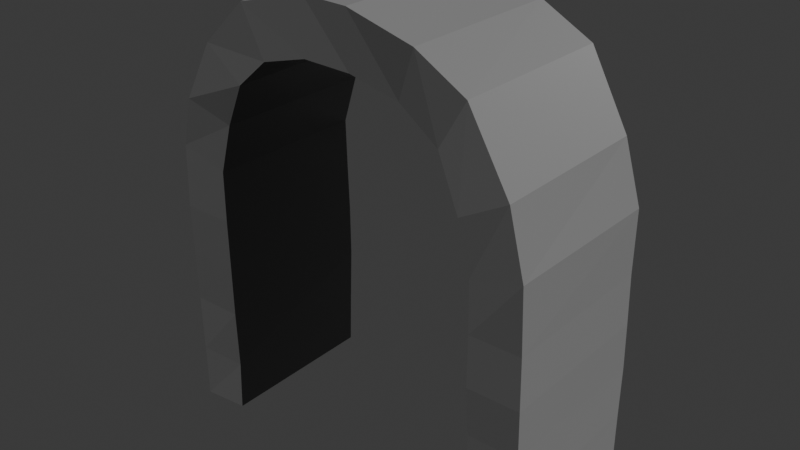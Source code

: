 # Source: archway.blend  (saved by Blender 4.2.66; exported with 4.5.12 LTS)
import bpy
from mathutils import Matrix  # noqa: F401  (used for matrix-valued properties, if any)

bpy.ops.wm.read_factory_settings(use_empty=True)
scene = bpy.context.scene
scene.name = 'Scene'

# ---- images (referenced by path relative to the original .blend; pixels are not part of the script)
import os
ASSET_DIR = os.environ.get("B2B_ASSET_DIR", "")  # directory of the original .blend (textures are referenced by path, not embedded)
HERE = os.path.dirname(os.path.abspath(__file__))  # packed textures are extracted next to this script under _unpacked/

def load_image(name, relpath, width, height, colorspace="sRGB"):
    """Load a texture the original file referenced (path relative to the .blend, or extracted next to this script)."""
    p = next((c for c in (os.path.join(HERE, relpath), os.path.join(ASSET_DIR, relpath)) if relpath and os.path.exists(c)), "")
    if p:
        img = bpy.data.images.load(p, check_existing=True)
        img.name = name
    else:  # same state as the original file: an image datablock whose file is absent (Cycles renders it pink)
        img = bpy.data.images.new(name, width, height)
        img.source = "FILE"
        img.filepath = "//" + (relpath or name)
    img.colorspace_settings.name = colorspace
    return img
img_normal_jpg = load_image('normal.jpg', 'normal.jpg', 1024, 1024, 'sRGB')
img_roughness_jpg = load_image('roughness.jpg', 'roughness.jpg', 1024, 1024, 'sRGB')

# ---- materials (node trees are filled in below, after node groups)
mat_archway = bpy.data.materials.new('Archway')

# ---- material node trees
mat_archway.use_nodes = True; mat_archway.node_tree.nodes.clear()
_N = mat_archway.node_tree.nodes; _L = mat_archway.node_tree.links
n0 = _N.new('ShaderNodeBsdfPrincipled'); n0.name = 'Principled BSDF'; n0.location = (0, 304)
n0.inputs[0].default_value = (0.2246, 0.2246, 0.2246, 1.0)
n1 = _N.new('ShaderNodeOutputMaterial'); n1.name = 'Material Output'; n1.location = (300, 300)
n2 = _N.new('ShaderNodeNormalMap'); n2.name = 'Normal Map'; n2.location = (-245, -116)
n2.uv_map = 'UVMap'
n3 = _N.new('ShaderNodeTexImage'); n3.name = 'Image Texture.001'; n3.location = (-516, -184)
n3.width = 229
n3.image = img_normal_jpg
n3.extension = 'EXTEND'
n4 = _N.new('ShaderNodeTexImage'); n4.name = 'Image Texture.002'; n4.location = (-501, 191)
n4.image = img_roughness_jpg
_L.new(n0.outputs[0], n1.inputs[0])
_L.new(n3.outputs[0], n2.inputs[1])
_L.new(n2.outputs[0], n0.inputs[5])
_L.new(n4.outputs[0], n0.inputs[2])
n1.is_active_output = True

# ---- world
world_world = bpy.data.worlds.new('World'); scene.world = world_world
world_world.use_nodes = True; world_world.node_tree.nodes.clear()
_N = world_world.node_tree.nodes; _L = world_world.node_tree.links
n0 = _N.new('ShaderNodeOutputWorld'); n0.name = 'World Output'; n0.location = (300, 300)
n1 = _N.new('ShaderNodeBackground'); n1.name = 'Background'; n1.location = (10, 300)
n1.inputs[0].default_value = (0.05088, 0.05088, 0.05088, 1.0)
_L.new(n1.outputs[0], n0.inputs[0])
n0.is_active_output = True
world_world.color = (0.05088, 0.05088, 0.05088)
world_world.sun_shadow_jitter_overblur = 0.0

# ---- meshes
me_archlow = bpy.data.meshes.new('archlow')
me_archlow.from_pydata([(-6.842, 0.3443, 5.256), (-5.059, 0.5095, 5.256), (-6.903, 2.303, 5.225), (-5.076, 2.303, 5.179), (-6.988, 2.303, -0.829), (-5.106, 2.303, -0.829), (-6.988, 0.3443, -0.7636), (-5.103, 0.5095, -0.7636), (-6.988, 4.405, 5.194), (-5.131, 4.405, 5.194), (-5.076, 4.405, -0.8846), (-6.988, 4.405, -0.8343), (-6.988, 6.302, 5.233), (-5.111, 6.302, 5.233), (-5.111, 6.302, -0.9013), (-6.988, 6.302, -0.9013), (-6.988, 8.137, 5.262), (-5.107, 8.137, 5.262), (-5.148, 8.137, -0.8639), (-6.988, 8.137, -0.8639), (-6.912, 10.47, 5.256), (-5.108, 9.965, 5.256), (-5.108, 9.965, -0.7623), (-6.912, 10.47, -0.7623), (-6.422, 12.27, 5.332), (-4.589, 11.76, 5.271), (-4.589, 11.76, -0.7964), (-6.358, 12.27, -0.7964), (-5.258, 14.42, 5.344), (-3.768, 13.36, 5.436), (-3.635, 13.44, -0.8041), (-5.162, 14.42, -0.8371), (-3.501, 16.06, 5.426), (-2.633, 14.36, 5.426), (-2.458, 14.42, -0.6881), (-3.501, 16.06, -0.73), (-0.9989, 16.7, 5.346), (-0.9989, 14.79, 5.364), (-0.9989, 14.91, -0.7006), (-0.9989, 16.7, -0.7632), (0.7534, 16.7, 5.458), (0.7534, 14.74, 5.363), (0.7534, 14.74, -0.7066), (0.7534, 16.7, -0.7328), (3.085, 16.01, 5.378), (2.428, 14.26, 5.204), (2.428, 14.26, -0.7342), (3.085, 16.01, -0.7342), (4.871, 14.94, 5.348), (3.892, 13.28, 5.299), (3.892, 13.28, -0.8801), (4.871, 14.94, -0.8801), (6.415, 12.45, 5.455), (4.75, 11.54, 5.475), (4.803, 11.57, -0.7231), (6.362, 12.41, -0.7231), (6.986, 10.22, 5.473), (5.147, 9.718, 5.407), (5.211, 9.851, -0.7407), (7.039, 10.22, -0.6767), (7.031, 7.91, 5.411), (5.183, 7.91, 5.411), (5.215, 7.91, -0.6618), (7.031, 7.91, -0.6618), (7.072, 6.075, 5.418), (5.175, 6.075, 5.418), (5.175, 6.075, -0.6714), (7.072, 6.075, -0.6714), (7.072, 4.364, 5.369), (5.253, 4.364, 5.369), (5.164, 4.364, -0.7354), (7.072, 4.364, -0.7354), (7.072, 2.509, 5.354), (5.219, 2.509, 5.354), (5.217, 2.509, -0.6951), (7.072, 2.509, -0.6951), (7.072, 0.5738, 5.305), (5.204, 0.6067, 5.305), (5.204, 0.6067, -0.6813), (7.072, 0.5738, -0.6813)], [], [(0, 1, 3, 2), (76, 77, 78, 79), (4, 5, 7, 6), (6, 7, 1, 0), (1, 7, 5, 3), (6, 0, 2, 4), (2, 3, 9, 8), (3, 5, 10, 9), (5, 4, 11, 10), (4, 2, 8, 11), (8, 9, 13, 12), (9, 10, 14, 13), (10, 11, 15, 14), (11, 8, 12, 15), (12, 13, 17, 16), (13, 14, 18, 17), (14, 15, 19, 18), (15, 12, 16, 19), (16, 17, 21, 20), (17, 18, 22, 21), (18, 19, 23, 22), (19, 16, 20, 23), (20, 21, 25, 24), (21, 22, 26, 25), (22, 23, 27, 26), (23, 20, 24, 27), (24, 25, 29, 28), (25, 26, 30, 29), (26, 27, 31, 30), (27, 24, 28, 31), (28, 29, 33, 32), (29, 30, 34, 33), (30, 31, 35, 34), (31, 28, 32, 35), (32, 33, 37, 36), (33, 34, 38, 37), (34, 35, 39, 38), (35, 32, 36, 39), (36, 37, 41, 40), (37, 38, 42, 41), (38, 39, 43, 42), (39, 36, 40, 43), (40, 41, 45, 44), (41, 42, 46, 45), (42, 43, 47, 46), (43, 40, 44, 47), (44, 45, 49, 48), (45, 46, 50, 49), (46, 47, 51, 50), (47, 44, 48, 51), (48, 49, 53, 52), (49, 50, 54, 53), (50, 51, 55, 54), (51, 48, 52, 55), (52, 53, 57, 56), (53, 54, 58, 57), (54, 55, 59, 58), (55, 52, 56, 59), (56, 57, 61, 60), (57, 58, 62, 61), (58, 59, 63, 62), (59, 56, 60, 63), (60, 61, 65, 64), (61, 62, 66, 65), (62, 63, 67, 66), (63, 60, 64, 67), (64, 65, 69, 68), (65, 66, 70, 69), (66, 67, 71, 70), (67, 64, 68, 71), (68, 69, 73, 72), (69, 70, 74, 73), (70, 71, 75, 74), (71, 68, 72, 75), (72, 73, 77, 76), (73, 74, 78, 77), (74, 75, 79, 78), (75, 72, 76, 79)])
_uv = me_archlow.uv_layers.new(name='UVMap')
_uv.uv.foreach_set('vector', [0.6162, 0.001953, 0.6601, 0.00603, 0.6597, 0.0502, 0.6147, 0.05015, 0.1245, 0.4285, 0.1705, 0.4285, 0.1705, 0.5758, 0.1245, 0.5758, 0.3496, 0.6444, 0.3032, 0.6441, 0.3034, 0.5999, 0.3499, 0.5961, 0.06878, 0.4285, 0.1153, 0.4296, 0.1128, 0.5777, 0.06878, 0.5766, 0.1749, 0.1228, 0.2931, 0.01185, 0.3258, 0.0467, 0.2076, 0.1577, 0.0283, 0.2235, 0.1413, 0.1175, 0.1752, 0.1537, 0.06228, 0.2597, 0.6147, 0.05015, 0.6597, 0.0502, 0.6583, 0.1019, 0.6126, 0.1019, 0.2076, 0.1577, 0.3258, 0.0467, 0.3641, 0.08753, 0.2459, 0.1985, 0.3032, 0.6441, 0.3496, 0.6444, 0.3493, 0.6961, 0.3022, 0.6958, 0.06228, 0.2597, 0.1752, 0.1537, 0.2117, 0.1926, 0.09876, 0.2985, 0.6126, 0.1019, 0.6583, 0.1019, 0.6587, 0.1486, 0.6125, 0.1486, 0.2459, 0.1985, 0.3641, 0.08753, 0.3987, 0.1244, 0.2804, 0.2353, 0.3022, 0.6958, 0.3493, 0.6961, 0.3489, 0.7428, 0.3028, 0.7425, 0.09876, 0.2985, 0.2117, 0.1926, 0.2446, 0.2276, 0.1317, 0.3336, 0.6125, 0.1486, 0.6587, 0.1486, 0.6588, 0.1938, 0.6125, 0.1937, 0.2804, 0.2353, 0.3987, 0.1244, 0.4321, 0.16, 0.3139, 0.2709, 0.3028, 0.7425, 0.3489, 0.7428, 0.3487, 0.788, 0.3034, 0.7877, 0.1317, 0.3336, 0.2446, 0.2276, 0.2764, 0.2615, 0.1635, 0.3675, 0.6125, 0.1937, 0.6588, 0.1938, 0.6587, 0.2388, 0.6143, 0.2512, 0.3139, 0.2709, 0.4321, 0.16, 0.4655, 0.1955, 0.3472, 0.3065, 0.3034, 0.7877, 0.3487, 0.788, 0.3464, 0.8455, 0.3021, 0.8328, 0.1635, 0.3675, 0.2764, 0.2615, 0.317, 0.3047, 0.204, 0.4107, 0.6143, 0.2512, 0.6587, 0.2388, 0.6715, 0.2829, 0.6263, 0.2954, 0.3472, 0.3065, 0.4655, 0.1955, 0.4995, 0.2318, 0.3812, 0.3427, 0.3021, 0.8328, 0.3464, 0.8455, 0.3325, 0.8896, 0.2891, 0.8768, 0.204, 0.4107, 0.317, 0.3047, 0.3494, 0.3392, 0.2364, 0.4452, 0.6263, 0.2954, 0.6715, 0.2829, 0.6918, 0.3224, 0.6549, 0.3484, 0.3812, 0.3427, 0.4995, 0.2318, 0.5335, 0.268, 0.4152, 0.379, 0.2891, 0.8768, 0.3325, 0.8896, 0.3028, 0.9424, 0.2653, 0.918, 0.2364, 0.4452, 0.3494, 0.3392, 0.3919, 0.3846, 0.279, 0.4906, 0.6549, 0.3484, 0.6918, 0.3224, 0.7196, 0.3473, 0.6981, 0.389, 0.4152, 0.379, 0.5335, 0.268, 0.5613, 0.2976, 0.443, 0.4086, 0.2653, 0.918, 0.3028, 0.9424, 0.2616, 0.9825, 0.2361, 0.9421, 0.279, 0.4906, 0.3919, 0.3846, 0.4331, 0.4284, 0.3201, 0.5344, 0.6981, 0.389, 0.7196, 0.3473, 0.7598, 0.3579, 0.7596, 0.405, 0.443, 0.4086, 0.5613, 0.2976, 0.5907, 0.3289, 0.4724, 0.4399, 0.2361, 0.9421, 0.2616, 0.9825, 0.1999, 0.998, 0.2002, 0.954, 0.3201, 0.5344, 0.4331, 0.4284, 0.4779, 0.4762, 0.3649, 0.5822, 0.7596, 0.405, 0.7598, 0.3579, 0.8029, 0.3569, 0.8028, 0.4052, 0.4724, 0.4399, 0.5907, 0.3289, 0.6227, 0.363, 0.5044, 0.474, 0.2002, 0.954, 0.1999, 0.998, 0.1568, 0.9978, 0.1571, 0.9496, 0.3649, 0.5822, 0.4779, 0.4762, 0.5083, 0.5086, 0.3953, 0.6146, 0.8028, 0.4052, 0.8029, 0.3569, 0.8443, 0.3448, 0.8603, 0.3883, 0.5044, 0.474, 0.6227, 0.363, 0.6545, 0.397, 0.5362, 0.5079, 0.1571, 0.9496, 0.1568, 0.9978, 0.0995, 0.9806, 0.1159, 0.9374, 0.3953, 0.6146, 0.5083, 0.5086, 0.5505, 0.5536, 0.4375, 0.6595, 0.8603, 0.3883, 0.8443, 0.3448, 0.8806, 0.321, 0.9043, 0.3622, 0.5362, 0.5079, 0.6545, 0.397, 0.6866, 0.4312, 0.5683, 0.5421, 0.1159, 0.9374, 0.0995, 0.9806, 0.05556, 0.9539, 0.07984, 0.9131, 0.4375, 0.6595, 0.5505, 0.5536, 0.5866, 0.5921, 0.4737, 0.6981, 0.9043, 0.3622, 0.8806, 0.321, 0.9022, 0.2784, 0.943, 0.301, 0.5683, 0.5421, 0.6866, 0.4312, 0.7219, 0.4688, 0.6037, 0.5798, 0.07984, 0.9131, 0.05556, 0.9539, 0.01902, 0.8915, 0.05746, 0.871, 0.4737, 0.6981, 0.5866, 0.5921, 0.6376, 0.6464, 0.5246, 0.7524, 0.943, 0.301, 0.9022, 0.2784, 0.9125, 0.2335, 0.9577, 0.2466, 0.6037, 0.5798, 0.7219, 0.4688, 0.7551, 0.5042, 0.6368, 0.6151, 0.05746, 0.871, 0.01902, 0.8915, 0.002526, 0.8376, 0.04757, 0.8285, 0.5246, 0.7524, 0.6376, 0.6464, 0.6773, 0.6887, 0.5644, 0.7947, 0.9577, 0.2466, 0.9125, 0.2335, 0.9139, 0.189, 0.9594, 0.1896, 0.6368, 0.6151, 0.7551, 0.5042, 0.7892, 0.5406, 0.671, 0.6515, 0.04757, 0.8285, 0.002526, 0.8376, 0.002838, 0.7806, 0.04754, 0.7807, 0.5644, 0.7947, 0.6773, 0.6887, 0.7175, 0.7315, 0.6045, 0.8375, 0.9594, 0.1896, 0.9139, 0.189, 0.9143, 0.1439, 0.961, 0.1445, 0.671, 0.6515, 0.7892, 0.5406, 0.8227, 0.5762, 0.7044, 0.6871, 0.04754, 0.7807, 0.002838, 0.7806, 0.001953, 0.7355, 0.04865, 0.7356, 0.6045, 0.8375, 0.7175, 0.7315, 0.7493, 0.7654, 0.6363, 0.8714, 0.961, 0.1445, 0.9143, 0.1439, 0.9167, 0.1018, 0.9615, 0.1023, 0.7044, 0.6871, 0.8227, 0.5762, 0.8539, 0.6094, 0.7356, 0.7204, 0.04865, 0.7356, 0.001953, 0.7355, 0.002056, 0.6933, 0.049, 0.6934, 0.6363, 0.8714, 0.7493, 0.7654, 0.779, 0.7971, 0.666, 0.9031, 0.9615, 0.1023, 0.9167, 0.1018, 0.9164, 0.05612, 0.962, 0.05667, 0.7356, 0.7204, 0.8539, 0.6094, 0.8877, 0.6455, 0.7694, 0.7564, 0.049, 0.6934, 0.002056, 0.6933, 0.002167, 0.6476, 0.04782, 0.6478, 0.666, 0.9031, 0.779, 0.7971, 0.8112, 0.8314, 0.6982, 0.9374, 0.962, 0.05667, 0.9164, 0.05612, 0.9166, 0.009297, 0.9626, 0.00904, 0.7694, 0.7564, 0.8877, 0.6455, 0.9223, 0.6824, 0.8041, 0.7934, 0.04782, 0.6478, 0.002167, 0.6476, 0.002283, 0.6, 0.04824, 0.601, 0.6982, 0.9374, 0.8112, 0.8314, 0.8447, 0.8671, 0.7318, 0.9731])
me_archlow.materials.append(mat_archway)
me_archlow.update()

# ---- objects
ob_archlow_col = bpy.data.objects.new('archlow-col', me_archlow)

# ---- transforms, parenting, visibility, modifiers, constraints
ob_archlow_col.location = (0.0, 0.0, 0.0)
ob_archlow_col.rotation_euler = (1.571, -0.0, 0.0)
ob_archlow_col.scale = (0.4863, 0.4863, 0.4863)

# ---- collection membership
scene.collection.objects.link(ob_archlow_col)

# ---- scene / render settings (as saved in the file)
scene.frame_start = 1; scene.frame_end = 250; scene.frame_set(1)
scene.render.engine = 'BLENDER_EEVEE_NEXT'
bpy.context.view_layer.update()

# ---- added for rendering (the .blend has no active camera and no usable light): camera, sun
cam_auto = bpy.data.cameras.new('AutoCamera')
cam_auto.lens = 50.0
cam_auto.sensor_width = 36.0
cam_auto.clip_end = 1000.0
ob_auto_camera = bpy.data.objects.new('AutoCamera', cam_auto)
scene.collection.objects.link(ob_auto_camera)
ob_auto_camera.location = (10.1412, -13.2569, 12.2417)
ob_auto_camera.rotation_euler = (1.09748, -7.21219e-08, 0.694738)
scene.camera = ob_auto_camera
light_auto_sun = bpy.data.lights.new('AutoSun', 'SUN')
light_auto_sun.energy = 3.0
light_auto_sun.angle = 0.0523599
ob_auto_sun = bpy.data.objects.new('AutoSun', light_auto_sun)
scene.collection.objects.link(ob_auto_sun)
ob_auto_sun.rotation_euler = (0.872665, 0.174533, 0.523599)
bpy.context.view_layer.update()
